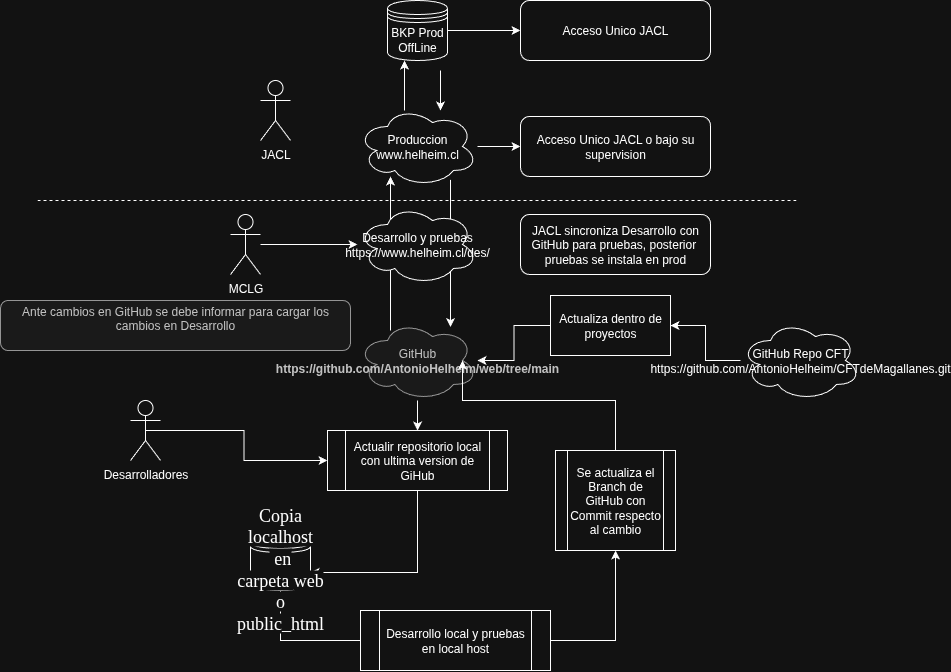

The diagram above was exported from draw.io. Its source (the exported page's mxGraphModel, read from the mxfile embedded in the PNG):
<mxGraphModel dx="1026" dy="534" grid="1" gridSize="10" guides="1" tooltips="1" connect="1" arrows="1" fold="1" page="1" pageScale="1" pageWidth="827" pageHeight="1169" math="0" shadow="0">
  <root>
    <mxCell id="0" />
    <mxCell id="1" parent="0" />
    <mxCell id="leZhRh6mJaJqbvF65uA--3" value="" style="edgeStyle=orthogonalEdgeStyle;rounded=0;orthogonalLoop=1;jettySize=auto;html=1;" edge="1" parent="1" source="leZhRh6mJaJqbvF65uA--1" target="leZhRh6mJaJqbvF65uA--2">
      <mxGeometry relative="1" as="geometry" />
    </mxCell>
    <mxCell id="leZhRh6mJaJqbvF65uA--1" value="GitHub&lt;div&gt;&lt;b&gt;https://github.com/AntonioHelheim/web/tree/main&lt;/b&gt;&lt;/div&gt;" style="ellipse;shape=cloud;whiteSpace=wrap;html=1;align=center;fillColor=#f5f5f5;strokeColor=#666666;fontColor=#333333;" vertex="1" parent="1">
      <mxGeometry x="367" y="350" width="120" height="80" as="geometry" />
    </mxCell>
    <mxCell id="leZhRh6mJaJqbvF65uA--27" value="" style="edgeStyle=orthogonalEdgeStyle;rounded=0;orthogonalLoop=1;jettySize=auto;html=1;entryX=1;entryY=0.7;entryDx=0;entryDy=0;exitX=0.5;exitY=1;exitDx=0;exitDy=0;" edge="1" parent="1" source="leZhRh6mJaJqbvF65uA--2" target="leZhRh6mJaJqbvF65uA--25">
      <mxGeometry relative="1" as="geometry">
        <mxPoint x="427" y="600" as="targetPoint" />
      </mxGeometry>
    </mxCell>
    <mxCell id="leZhRh6mJaJqbvF65uA--2" value="Actualir repositorio local con ultima version de GiHub" style="shape=process;whiteSpace=wrap;html=1;backgroundOutline=1;" vertex="1" parent="1">
      <mxGeometry x="337" y="460" width="180" height="60" as="geometry" />
    </mxCell>
    <mxCell id="leZhRh6mJaJqbvF65uA--4" value="JACL" style="shape=umlActor;verticalLabelPosition=bottom;verticalAlign=top;html=1;outlineConnect=0;" vertex="1" parent="1">
      <mxGeometry x="270" y="110" width="30" height="60" as="geometry" />
    </mxCell>
    <mxCell id="leZhRh6mJaJqbvF65uA--6" value="" style="edgeStyle=orthogonalEdgeStyle;rounded=0;orthogonalLoop=1;jettySize=auto;html=1;" edge="1" parent="1" source="leZhRh6mJaJqbvF65uA--5" target="leZhRh6mJaJqbvF65uA--1">
      <mxGeometry relative="1" as="geometry">
        <Array as="points">
          <mxPoint x="460" y="226" />
          <mxPoint x="460" y="226" />
        </Array>
      </mxGeometry>
    </mxCell>
    <mxCell id="leZhRh6mJaJqbvF65uA--19" value="" style="edgeStyle=orthogonalEdgeStyle;rounded=0;orthogonalLoop=1;jettySize=auto;html=1;" edge="1" parent="1" source="leZhRh6mJaJqbvF65uA--5" target="leZhRh6mJaJqbvF65uA--12">
      <mxGeometry relative="1" as="geometry" />
    </mxCell>
    <mxCell id="leZhRh6mJaJqbvF65uA--5" value="Produccion&lt;div&gt;www.helheim.cl&lt;/div&gt;" style="ellipse;shape=cloud;whiteSpace=wrap;html=1;" vertex="1" parent="1">
      <mxGeometry x="367" y="136" width="120" height="80" as="geometry" />
    </mxCell>
    <mxCell id="leZhRh6mJaJqbvF65uA--7" value="" style="edgeStyle=orthogonalEdgeStyle;rounded=0;orthogonalLoop=1;jettySize=auto;html=1;" edge="1" parent="1">
      <mxGeometry relative="1" as="geometry">
        <mxPoint x="400" y="360" as="sourcePoint" />
        <mxPoint x="400" y="206" as="targetPoint" />
        <Array as="points">
          <mxPoint x="400" y="256" />
        </Array>
      </mxGeometry>
    </mxCell>
    <mxCell id="leZhRh6mJaJqbvF65uA--12" value="Acceso Unico JACL o bajo su supervision" style="rounded=1;whiteSpace=wrap;html=1;" vertex="1" parent="1">
      <mxGeometry x="530" y="146" width="190" height="60" as="geometry" />
    </mxCell>
    <mxCell id="leZhRh6mJaJqbvF65uA--13" value="JACL sincroniza Desarrollo con GitHub para pruebas, posterior&amp;nbsp; pruebas se instala en prod" style="rounded=1;whiteSpace=wrap;html=1;" vertex="1" parent="1">
      <mxGeometry x="530" y="244" width="190" height="60" as="geometry" />
    </mxCell>
    <mxCell id="leZhRh6mJaJqbvF65uA--20" value="" style="edgeStyle=orthogonalEdgeStyle;rounded=0;orthogonalLoop=1;jettySize=auto;html=1;" edge="1" parent="1" source="leZhRh6mJaJqbvF65uA--14" target="leZhRh6mJaJqbvF65uA--17">
      <mxGeometry relative="1" as="geometry" />
    </mxCell>
    <mxCell id="leZhRh6mJaJqbvF65uA--14" value="BKP Prod OffLine" style="shape=datastore;whiteSpace=wrap;html=1;" vertex="1" parent="1">
      <mxGeometry x="397" y="30" width="60" height="60" as="geometry" />
    </mxCell>
    <mxCell id="leZhRh6mJaJqbvF65uA--15" value="" style="edgeStyle=orthogonalEdgeStyle;rounded=0;orthogonalLoop=1;jettySize=auto;html=1;" edge="1" parent="1">
      <mxGeometry relative="1" as="geometry">
        <mxPoint x="450" y="100" as="sourcePoint" />
        <mxPoint x="450" y="140" as="targetPoint" />
        <Array as="points">
          <mxPoint x="450" y="110" />
          <mxPoint x="450" y="110" />
        </Array>
      </mxGeometry>
    </mxCell>
    <mxCell id="leZhRh6mJaJqbvF65uA--16" value="" style="edgeStyle=orthogonalEdgeStyle;rounded=0;orthogonalLoop=1;jettySize=auto;html=1;" edge="1" parent="1">
      <mxGeometry relative="1" as="geometry">
        <mxPoint x="414" y="140" as="sourcePoint" />
        <mxPoint x="414" y="90" as="targetPoint" />
        <Array as="points">
          <mxPoint x="414" y="140" />
        </Array>
      </mxGeometry>
    </mxCell>
    <mxCell id="leZhRh6mJaJqbvF65uA--17" value="Acceso Unico JACL" style="rounded=1;whiteSpace=wrap;html=1;" vertex="1" parent="1">
      <mxGeometry x="530" y="30" width="190" height="60" as="geometry" />
    </mxCell>
    <mxCell id="leZhRh6mJaJqbvF65uA--18" value="" style="endArrow=none;dashed=1;html=1;rounded=0;" edge="1" parent="1">
      <mxGeometry width="50" height="50" relative="1" as="geometry">
        <mxPoint x="47" y="230" as="sourcePoint" />
        <mxPoint x="807" y="230" as="targetPoint" />
      </mxGeometry>
    </mxCell>
    <mxCell id="leZhRh6mJaJqbvF65uA--23" style="edgeStyle=orthogonalEdgeStyle;rounded=0;orthogonalLoop=1;jettySize=auto;html=1;exitX=0.5;exitY=0.5;exitDx=0;exitDy=0;exitPerimeter=0;entryX=0;entryY=0.5;entryDx=0;entryDy=0;" edge="1" parent="1" source="leZhRh6mJaJqbvF65uA--22" target="leZhRh6mJaJqbvF65uA--2">
      <mxGeometry relative="1" as="geometry" />
    </mxCell>
    <mxCell id="leZhRh6mJaJqbvF65uA--22" value="Desarrolladores&lt;div&gt;&lt;br&gt;&lt;/div&gt;" style="shape=umlActor;verticalLabelPosition=bottom;verticalAlign=top;html=1;outlineConnect=0;" vertex="1" parent="1">
      <mxGeometry x="140" y="430" width="30" height="60" as="geometry" />
    </mxCell>
    <mxCell id="leZhRh6mJaJqbvF65uA--24" value="Desarrollo y pruebas&lt;div&gt;https://www.helheim.cl/des/&lt;/div&gt;" style="ellipse;shape=cloud;whiteSpace=wrap;html=1;" vertex="1" parent="1">
      <mxGeometry x="367" y="234" width="120" height="80" as="geometry" />
    </mxCell>
    <mxCell id="leZhRh6mJaJqbvF65uA--30" value="" style="edgeStyle=orthogonalEdgeStyle;rounded=0;orthogonalLoop=1;jettySize=auto;html=1;entryX=0;entryY=0.5;entryDx=0;entryDy=0;exitX=0.5;exitY=1;exitDx=0;exitDy=0;" edge="1" parent="1" source="leZhRh6mJaJqbvF65uA--25" target="leZhRh6mJaJqbvF65uA--28">
      <mxGeometry relative="1" as="geometry">
        <mxPoint x="145" y="610" as="targetPoint" />
        <Array as="points">
          <mxPoint x="290" y="670" />
          <mxPoint x="470" y="670" />
        </Array>
      </mxGeometry>
    </mxCell>
    <mxCell id="leZhRh6mJaJqbvF65uA--25" value="&lt;h3&gt;&lt;font style=&quot;font-size: 18px; font-weight: normal; background-color: light-dark(#ffffff, var(--ge-dark-color, #121212));&quot; face=&quot;Times New Roman&quot;&gt;&lt;font style=&quot;&quot;&gt;Copia localhost&lt;/font&gt;&lt;br&gt;&amp;nbsp;en carpeta&amp;nbsp;&lt;/font&gt;&lt;span style=&quot;background-color: light-dark(#ffffff, var(--ge-dark-color, #121212)); font-size: 18px; font-weight: normal; font-family: &amp;quot;Times New Roman&amp;quot;; color: light-dark(rgb(0, 0, 0), rgb(255, 255, 255));&quot;&gt;web o public_html&lt;/span&gt;&lt;/h3&gt;" style="shape=datastore;whiteSpace=wrap;html=1;align=center;" vertex="1" parent="1">
      <mxGeometry x="260" y="560" width="60" height="60" as="geometry" />
    </mxCell>
    <mxCell id="leZhRh6mJaJqbvF65uA--32" value="" style="edgeStyle=orthogonalEdgeStyle;rounded=0;orthogonalLoop=1;jettySize=auto;html=1;" edge="1" parent="1" source="leZhRh6mJaJqbvF65uA--28" target="leZhRh6mJaJqbvF65uA--31">
      <mxGeometry relative="1" as="geometry" />
    </mxCell>
    <mxCell id="leZhRh6mJaJqbvF65uA--28" value="Desarrollo local y pruebas en local host" style="shape=process;whiteSpace=wrap;html=1;backgroundOutline=1;" vertex="1" parent="1">
      <mxGeometry x="370" y="640" width="190" height="60" as="geometry" />
    </mxCell>
    <mxCell id="leZhRh6mJaJqbvF65uA--34" value="" style="edgeStyle=orthogonalEdgeStyle;rounded=0;orthogonalLoop=1;jettySize=auto;html=1;entryX=0.875;entryY=0.5;entryDx=0;entryDy=0;entryPerimeter=0;" edge="1" parent="1" source="leZhRh6mJaJqbvF65uA--31" target="leZhRh6mJaJqbvF65uA--1">
      <mxGeometry relative="1" as="geometry">
        <mxPoint x="625" y="440" as="targetPoint" />
        <Array as="points">
          <mxPoint x="625" y="430" />
          <mxPoint x="472" y="430" />
        </Array>
      </mxGeometry>
    </mxCell>
    <mxCell id="leZhRh6mJaJqbvF65uA--31" value="Se actualiza el Branch de GitHub con Commit respecto al cambio" style="shape=process;whiteSpace=wrap;html=1;backgroundOutline=1;" vertex="1" parent="1">
      <mxGeometry x="565" y="480" width="120" height="100" as="geometry" />
    </mxCell>
    <mxCell id="leZhRh6mJaJqbvF65uA--35" value="Ante cambios en GitHub se debe informar para cargar los cambios en Desarrollo&lt;div&gt;&lt;div&gt;&lt;br&gt;&lt;/div&gt;&lt;/div&gt;" style="rounded=1;whiteSpace=wrap;html=1;fillColor=#f5f5f5;strokeColor=#666666;fontColor=#333333;" vertex="1" parent="1">
      <mxGeometry x="10" y="330" width="350" height="50" as="geometry" />
    </mxCell>
    <mxCell id="leZhRh6mJaJqbvF65uA--39" value="" style="edgeStyle=orthogonalEdgeStyle;rounded=0;orthogonalLoop=1;jettySize=auto;html=1;" edge="1" parent="1" source="leZhRh6mJaJqbvF65uA--37" target="leZhRh6mJaJqbvF65uA--38">
      <mxGeometry relative="1" as="geometry" />
    </mxCell>
    <mxCell id="leZhRh6mJaJqbvF65uA--37" value="GitHub Repo CFT&lt;div&gt;https://github.com/AntonioHelheim/CFTdeMagallanes.git&lt;/div&gt;" style="ellipse;shape=cloud;whiteSpace=wrap;html=1;align=center;" vertex="1" parent="1">
      <mxGeometry x="750" y="350" width="120" height="80" as="geometry" />
    </mxCell>
    <mxCell id="leZhRh6mJaJqbvF65uA--40" value="" style="edgeStyle=orthogonalEdgeStyle;rounded=0;orthogonalLoop=1;jettySize=auto;html=1;" edge="1" parent="1" source="leZhRh6mJaJqbvF65uA--38" target="leZhRh6mJaJqbvF65uA--1">
      <mxGeometry relative="1" as="geometry" />
    </mxCell>
    <mxCell id="leZhRh6mJaJqbvF65uA--38" value="Actualiza dentro de proyectos" style="whiteSpace=wrap;html=1;" vertex="1" parent="1">
      <mxGeometry x="560" y="325" width="120" height="60" as="geometry" />
    </mxCell>
    <mxCell id="leZhRh6mJaJqbvF65uA--43" value="" style="edgeStyle=orthogonalEdgeStyle;rounded=0;orthogonalLoop=1;jettySize=auto;html=1;" edge="1" parent="1" source="leZhRh6mJaJqbvF65uA--42" target="leZhRh6mJaJqbvF65uA--24">
      <mxGeometry relative="1" as="geometry" />
    </mxCell>
    <mxCell id="leZhRh6mJaJqbvF65uA--42" value="MCLG" style="shape=umlActor;verticalLabelPosition=bottom;verticalAlign=top;html=1;outlineConnect=0;" vertex="1" parent="1">
      <mxGeometry x="240" y="244" width="30" height="60" as="geometry" />
    </mxCell>
  </root>
</mxGraphModel>